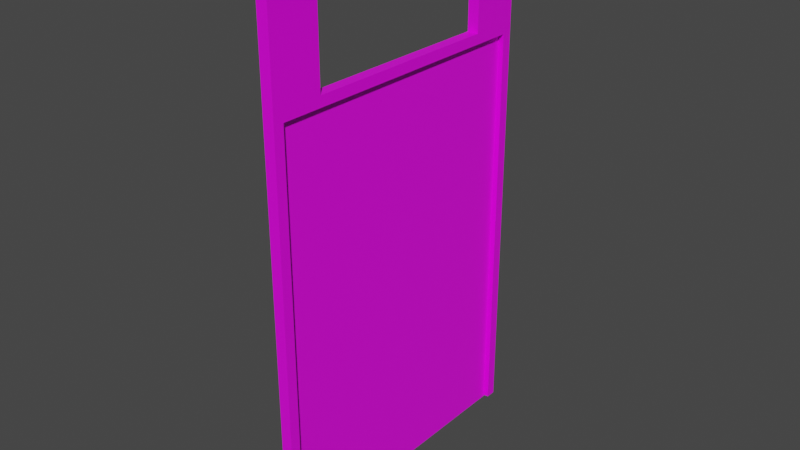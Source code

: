 # Source: muro3x5.blend  (saved by Blender 2.80.75; exported with 4.5.12 LTS)
import bpy
from mathutils import Matrix  # noqa: F401  (used for matrix-valued properties, if any)

bpy.ops.wm.read_factory_settings(use_empty=True)
scene = bpy.context.scene
scene.name = 'Scene'

# ---- collections
col_collection = bpy.data.collections.new('Collection'); scene.collection.children.link(col_collection)

# ---- images (referenced by path relative to the original .blend; pixels are not part of the script)
import os
ASSET_DIR = os.environ.get("B2B_ASSET_DIR", "")  # directory of the original .blend (textures are referenced by path, not embedded)
HERE = os.path.dirname(os.path.abspath(__file__))  # packed textures are extracted next to this script under _unpacked/

def load_image(name, relpath, width, height, colorspace="sRGB"):
    """Load a texture the original file referenced (path relative to the .blend, or extracted next to this script)."""
    p = next((c for c in (os.path.join(HERE, relpath), os.path.join(ASSET_DIR, relpath)) if relpath and os.path.exists(c)), "")
    if p:
        img = bpy.data.images.load(p, check_existing=True)
        img.name = name
    else:  # same state as the original file: an image datablock whose file is absent (Cycles renders it pink)
        img = bpy.data.images.new(name, width, height)
        img.source = "FILE"
        img.filepath = "//" + (relpath or name)
    img.colorspace_settings.name = colorspace
    return img
img_texturescom_plainrust1c_1x1_1k_albedo_png = load_image('TexturesCom_PlainRust1C_1x1_1K_albedo.png', 'TexturesCom_PlainRust1C_1x1_1K_albedo.png', 1024, 1024, 'sRGB')
img_texturescom_rustedplates_1x1_1k_albedo_tif = load_image('TexturesCom_RustedPlates_1x1_1K_albedo.tif', 'TexturesCom_RustedPlates_1x1_1K_albedo.tif', 1024, 1024, 'sRGB')

# ---- materials (node trees are filled in below, after node groups)
mat_material = bpy.data.materials.new('Material')
mat_material.alpha_threshold = 0.0
mat_material.use_transparent_shadow = False
mat_material.line_color = (0.0, 0.0, 0.0, 1.0)
mat_material_001 = bpy.data.materials.new('Material.001')
mat_material_001.use_transparent_shadow = False

# ---- material node trees
mat_material.use_nodes = True; mat_material.node_tree.nodes.clear()
_N = mat_material.node_tree.nodes; _L = mat_material.node_tree.links
n0 = _N.new('ShaderNodeOutputMaterial'); n0.name = 'Material Output'; n0.location = (300, 300)
n1 = _N.new('ShaderNodeBsdfPrincipled'); n1.name = 'Principled BSDF'; n1.location = (10, 300)
n1.distribution = 'GGX'
n1.subsurface_method = 'BURLEY'
n1.inputs[2].default_value = 0.4
n1.inputs[3].default_value = 1.45
n1.inputs[27].default_value = (0.0, 0.0, 0.0, 1.0)
n1.inputs[28].default_value = 1.0
n2 = _N.new('ShaderNodeTexImage'); n2.name = 'Image Texture'; n2.location = (-280, 280)
n2.image = img_texturescom_plainrust1c_1x1_1k_albedo_png
_L.new(n1.outputs[0], n0.inputs[0])
_L.new(n2.outputs[0], n1.inputs[0])
n0.is_active_output = True
mat_material_001.use_nodes = True; mat_material_001.node_tree.nodes.clear()
_N = mat_material_001.node_tree.nodes; _L = mat_material_001.node_tree.links
n0 = _N.new('ShaderNodeOutputMaterial'); n0.name = 'Material Output'; n0.location = (300, 300)
n1 = _N.new('ShaderNodeBsdfPrincipled'); n1.name = 'Principled BSDF'; n1.location = (10, 300)
n1.distribution = 'GGX'
n1.subsurface_method = 'BURLEY'
n1.inputs[3].default_value = 1.45
n1.inputs[27].default_value = (0.0, 0.0, 0.0, 1.0)
n1.inputs[28].default_value = 1.0
n2 = _N.new('ShaderNodeTexImage'); n2.name = 'Image Texture'; n2.location = (-280, 280)
n2.image = img_texturescom_rustedplates_1x1_1k_albedo_tif
_L.new(n1.outputs[0], n0.inputs[0])
_L.new(n2.outputs[0], n1.inputs[0])
n0.is_active_output = True

# ---- world
world_world = bpy.data.worlds.new('World'); scene.world = world_world
world_world.use_nodes = True; world_world.node_tree.nodes.clear()
_N = world_world.node_tree.nodes; _L = world_world.node_tree.links
n0 = _N.new('ShaderNodeOutputWorld'); n0.name = 'World Output'; n0.location = (300, 300)
n1 = _N.new('ShaderNodeBackground'); n1.name = 'Background'; n1.location = (10, 300)
n1.inputs[0].default_value = (0.05088, 0.05088, 0.05088, 1.0)
_L.new(n1.outputs[0], n0.inputs[0])
n0.is_active_output = True
world_world.color = (0.5489, 0.03433, 0.0313)
world_world.use_sun_shadow = False
world_world.sun_shadow_jitter_overblur = 0.0

# ---- meshes
me_cube_001 = bpy.data.meshes.new('Cube.001')
me_cube_001.from_pydata([(-0.05474, -1.5, 0.0), (-0.05474, -1.5, 4.0), (-0.05474, -1.4, 0.0), (-0.05474, -1.4, 4.0), (0.05474, -1.5, 0.0), (0.05474, -1.5, 4.0), (0.05474, -1.4, 0.0), (0.05474, -1.4, 4.0), (-0.05474, -1.5, 4.1), (-0.05474, -1.0, 4.1), (0.05474, -1.5, 4.1), (0.05474, -1.0, 4.1), (-0.05474, -1.5, 5.1), (-0.05474, -1.0, 5.1), (0.05474, -1.5, 5.1), (0.05474, -1.0, 5.1), (-0.05474, -1.5, 5.2), (-0.05474, -1.4, 5.2), (0.05474, -1.5, 5.2), (0.05474, -1.4, 5.2), (-0.05474, 1.5, 0.0), (-0.05474, 1.5, 4.0), (-0.05474, 1.4, 0.0), (-0.05474, 1.4, 4.0), (0.05474, 1.5, 0.0), (0.05474, 1.5, 4.0), (0.05474, 1.4, 0.0), (0.05474, 1.4, 4.0), (-0.05474, 1.5, 4.1), (-0.05474, 1.0, 4.1), (0.05474, 1.5, 4.1), (0.05474, 1.0, 4.1), (-0.05474, 0.0, 4.0), (0.05474, 0.0, 4.0), (-0.05474, 0.0, 4.1), (0.05474, 0.0, 4.1), (-0.05474, 1.5, 5.1), (-0.05474, 1.0, 5.1), (0.05474, 1.5, 5.1), (0.05474, 1.0, 5.1), (-0.05474, 1.5, 5.2), (-0.05474, 1.4, 5.2), (0.05474, 1.5, 5.2), (0.05474, 1.4, 5.2), (-0.05474, 0.0, 5.1), (0.05474, 0.0, 5.1), (-0.05474, 0.0, 5.2), (0.05474, 0.0, 5.2)], [], [(0, 1, 3, 2), (2, 3, 7, 6), (6, 7, 5, 4), (4, 5, 1, 0), (5, 7, 11, 10), (8, 10, 14, 12), (3, 1, 8, 9), (1, 5, 10, 8), (3, 9, 34, 32), (9, 11, 35, 34), (7, 3, 32, 33), (11, 7, 33, 35), (13, 12, 16, 17), (11, 9, 13, 15), (10, 11, 15, 14), (9, 8, 12, 13), (19, 17, 16, 18), (12, 14, 18, 16), (17, 19, 47, 46), (14, 15, 19, 18), (15, 13, 44, 45), (19, 15, 45, 47), (13, 17, 46, 44), (20, 22, 23, 21), (22, 26, 27, 23), (26, 24, 25, 27), (24, 20, 21, 25), (25, 30, 31, 27), (28, 36, 38, 30), (23, 29, 28, 21), (21, 28, 30, 25), (23, 32, 34, 29), (29, 34, 35, 31), (27, 33, 32, 23), (31, 35, 33, 27), (37, 41, 40, 36), (31, 39, 37, 29), (30, 38, 39, 31), (29, 37, 36, 28), (43, 42, 40, 41), (36, 40, 42, 38), (41, 46, 47, 43), (38, 42, 43, 39), (39, 45, 44, 37), (43, 47, 45, 39), (37, 44, 46, 41)])
_uv = me_cube_001.uv_layers.new(name='UVMap')
_uv.uv.foreach_set('vector', [2.427e-07, 1.0, 3.468e-08, 0.2308, 0.02909, 0.2308, 0.02909, 1.0, 0.9045, 0.7692, 0.9045, 0.0, 0.9363, 0.0, 0.9363, 0.7692, 0.4654, 0.0, 0.4654, 0.7692, 0.4363, 0.7692, 0.4363, 3.152e-10, 0.8726, 1.0, 0.8726, 0.2308, 0.9045, 0.2308, 0.9045, 1.0, 0.4363, 0.7692, 0.4654, 0.7692, 0.5818, 0.7885, 0.4363, 0.7885, 0.9045, 0.2115, 0.8726, 0.2115, 0.8726, 0.01923, 0.9045, 0.01923, 0.02909, 0.2308, 3.468e-08, 0.2308, 3.468e-08, 0.2115, 0.1454, 0.2115, 0.9045, 0.2308, 0.8726, 0.2308, 0.8726, 0.2115, 0.9045, 0.2115, 0.02909, 0.2308, 0.1454, 0.2115, 0.4363, 0.2115, 0.4363, 0.2308, 0.9682, 0.0, 1.0, 0.0, 1.0, 0.1923, 0.9682, 0.1923, 0.9363, 0.2885, 0.9682, 0.2885, 0.9682, 0.5577, 0.9363, 0.5577, 0.5818, 0.7885, 0.4654, 0.7692, 0.8726, 0.7692, 0.8726, 0.7885, 0.1454, 0.01923, 0.0, 0.01923, 0.0, 0.0, 0.02909, 0.0, 1.0, 0.5769, 0.9682, 0.5769, 0.9682, 0.3846, 1.0, 0.3846, 0.4363, 0.7885, 0.5818, 0.7885, 0.5818, 0.9808, 0.4363, 0.9808, 0.1454, 0.2115, 3.468e-08, 0.2115, 0.0, 0.01923, 0.1454, 0.01923, 0.9682, 0.01923, 0.9363, 0.01923, 0.9363, 0.0, 0.9682, 0.0, 0.9045, 0.01923, 0.8726, 0.01923, 0.8726, 0.0, 0.9045, 0.0, 0.9363, 0.01923, 0.9682, 0.01923, 0.9682, 0.2885, 0.9363, 0.2885, 0.4363, 0.9808, 0.5818, 0.9808, 0.4654, 1.0, 0.4363, 1.0, 0.9682, 0.1923, 1.0, 0.1923, 1.0, 0.3846, 0.9682, 0.3846, 0.4654, 1.0, 0.5818, 0.9808, 0.8726, 0.9808, 0.8726, 1.0, 0.1454, 0.01923, 0.02909, 0.0, 0.4363, 0.0, 0.4363, 0.01923, 2.427e-07, 1.0, 0.02909, 1.0, 0.02909, 0.2308, 3.468e-08, 0.2308, 0.9045, 0.7692, 0.9363, 0.7692, 0.9363, 0.0, 0.9045, 0.0, 0.4654, 0.0, 0.4363, 3.152e-10, 0.4363, 0.7692, 0.4654, 0.7692, 0.8726, 1.0, 0.9045, 1.0, 0.9045, 0.2308, 0.8726, 0.2308, 0.4363, 0.7692, 0.4363, 0.7885, 0.5818, 0.7885, 0.4654, 0.7692, 0.9045, 0.2115, 0.9045, 0.01923, 0.8726, 0.01923, 0.8726, 0.2115, 0.02909, 0.2308, 0.1454, 0.2115, 3.468e-08, 0.2115, 3.468e-08, 0.2308, 0.9045, 0.2308, 0.9045, 0.2115, 0.8726, 0.2115, 0.8726, 0.2308, 0.02909, 0.2308, 0.4363, 0.2308, 0.4363, 0.2115, 0.1454, 0.2115, 0.9682, 0.0, 0.9682, 0.1923, 1.0, 0.1923, 1.0, 0.0, 0.9363, 0.2885, 0.9363, 0.5577, 0.9682, 0.5577, 0.9682, 0.2885, 0.5818, 0.7885, 0.8726, 0.7885, 0.8726, 0.7692, 0.4654, 0.7692, 0.1454, 0.01923, 0.02909, 0.0, 0.0, 0.0, 0.0, 0.01923, 1.0, 0.5769, 1.0, 0.3846, 0.9682, 0.3846, 0.9682, 0.5769, 0.4363, 0.7885, 0.4363, 0.9808, 0.5818, 0.9808, 0.5818, 0.7885, 0.1454, 0.2115, 0.1454, 0.01923, 0.0, 0.01923, 3.468e-08, 0.2115, 0.9682, 0.01923, 0.9682, 0.0, 0.9363, 0.0, 0.9363, 0.01923, 0.9045, 0.01923, 0.9045, 0.0, 0.8726, 0.0, 0.8726, 0.01923, 0.9363, 0.01923, 0.9363, 0.2885, 0.9682, 0.2885, 0.9682, 0.01923, 0.4363, 0.9808, 0.4363, 1.0, 0.4654, 1.0, 0.5818, 0.9808, 0.9682, 0.1923, 0.9682, 0.3846, 1.0, 0.3846, 1.0, 0.1923, 0.4654, 1.0, 0.8726, 1.0, 0.8726, 0.9808, 0.5818, 0.9808, 0.1454, 0.01923, 0.4363, 0.01923, 0.4363, 0.0, 0.02909, 0.0])
me_cube_001.materials.append(mat_material)
me_cube_001.use_remesh_preserve_volume = False
me_cube_001.use_remesh_preserve_attributes = False
me_cube_001.use_mirror_vertex_groups = False
me_cube_001.update()
me_plane = bpy.data.meshes.new('Plane')
me_plane.from_pydata([(-4.016, -1.476, -8.742e-08), (0.01618, -1.476, -8.742e-08), (-4.016, 1.452, -8.742e-08), (-4.016, 0.4759, -8.742e-08), (-4.016, -0.5002, -8.742e-08), (0.01618, -0.5002, -8.742e-08), (0.01618, 0.4759, -8.742e-08), (0.01618, 1.452, -8.742e-08), (-3.008, -1.476, -8.742e-08), (-2.0, -1.476, -8.742e-08), (-0.9919, -1.476, -8.742e-08), (-0.9919, -0.5002, -8.742e-08), (-2.0, -0.5002, -8.742e-08), (-3.008, -0.5002, -8.742e-08), (-0.9919, 0.4759, -8.742e-08), (-2.0, 0.4759, -8.742e-08), (-3.008, 0.4759, -8.742e-08), (-0.9919, 1.452, -8.742e-08), (-2.0, 1.452, -8.742e-08), (-3.008, 1.452, -8.742e-08)], [], [(10, 1, 5, 11), (11, 5, 6, 14), (14, 6, 7, 17), (3, 16, 19, 2), (16, 15, 18, 19), (15, 14, 17, 18), (4, 13, 16, 3), (13, 12, 15, 16), (12, 11, 14, 15), (0, 8, 13, 4), (8, 9, 12, 13), (9, 10, 11, 12)])
_uv = me_plane.uv_layers.new(name='UVMap')
_uv.uv.foreach_set('vector', [0.9821, -1.923, 0.9821, -0.9593, 0.01792, -0.9593, 0.01792, -1.923, 4.857, -0.9547, 4.857, 0.009413, 3.893, 0.009413, 3.893, -0.9547, 3.888, 0.009414, 2.924, 0.009414, 2.924, -0.9547, 3.888, -0.9547, 2.92, -0.9547, 2.92, 0.009413, 1.955, 0.009413, 1.955, -0.9547, 2.92, -3.861, 2.92, -2.897, 1.955, -2.897, 1.955, -3.861, 0.9867, 0.009414, 0.9867, -0.9547, 1.951, -0.9547, 1.951, 0.009413, 1.951, -2.892, 1.951, -1.928, 0.9867, -1.928, 0.9867, -2.892, 3.888, -2.892, 3.888, -1.928, 2.924, -1.928, 2.924, -2.892, 0.01792, 0.9782, 0.01792, 0.01404, 0.9821, 0.01404, 0.9821, 0.9782, 3.893, -1.923, 4.857, -1.923, 4.857, -0.9593, 3.893, -0.9593, 0.9821, -3.861, 0.9821, -2.897, 0.01792, -2.897, 0.01793, -3.861, 1.951, -3.861, 1.951, -2.897, 0.9867, -2.897, 0.9867, -3.861])
me_plane.materials.append(mat_material_001)
me_plane.use_remesh_preserve_volume = False
me_plane.use_remesh_preserve_attributes = False
me_plane.use_mirror_vertex_groups = False
me_plane.update()

# ---- objects
ob_cube_001 = bpy.data.objects.new('Cube.001', me_cube_001)
ob_plane = bpy.data.objects.new('Plane', me_plane)

# ---- transforms, parenting, visibility, modifiers, constraints
ob_cube_001.location = (0.0, 0.0, 0.0)
ob_cube_001.lineart.crease_threshold = 0.0
ob_plane.location = (0.0, 0.0, 0.0)
ob_plane.rotation_euler = (0.0, 1.571, 0.0)
ob_plane.lineart.crease_threshold = 0.0

# ---- collection membership
col_collection.objects.link(ob_cube_001)
col_collection.objects.link(ob_plane)

# ---- scene / render settings (as saved in the file)
scene.frame_start = 1; scene.frame_end = 250; scene.frame_set(1)
scene.render.engine = 'BLENDER_EEVEE_NEXT'
scene.cycles.use_denoising = False
scene.cycles.samples = 128
scene.cycles.sampling_pattern = 'TABULATED_SOBOL'
scene.cycles.use_adaptive_sampling = False
scene.cycles.use_light_tree = False
scene.view_settings.view_transform = 'Filmic'
bpy.context.view_layer.update()

# ---- added for rendering (the .blend has no active camera and no usable light): camera, sun
cam_auto = bpy.data.cameras.new('AutoCamera')
cam_auto.lens = 50.0
cam_auto.sensor_width = 36.0
cam_auto.clip_end = 1000.0
ob_auto_camera = bpy.data.objects.new('AutoCamera', cam_auto)
scene.collection.objects.link(ob_auto_camera)
ob_auto_camera.location = (5.56832, -6.68199, 7.04657)
ob_auto_camera.rotation_euler = (1.09748, -7.21219e-08, 0.694738)
scene.camera = ob_auto_camera
light_auto_sun = bpy.data.lights.new('AutoSun', 'SUN')
light_auto_sun.energy = 3.0
light_auto_sun.angle = 0.0523599
ob_auto_sun = bpy.data.objects.new('AutoSun', light_auto_sun)
scene.collection.objects.link(ob_auto_sun)
ob_auto_sun.rotation_euler = (0.872665, 0.174533, 0.523599)
bpy.context.view_layer.update()
